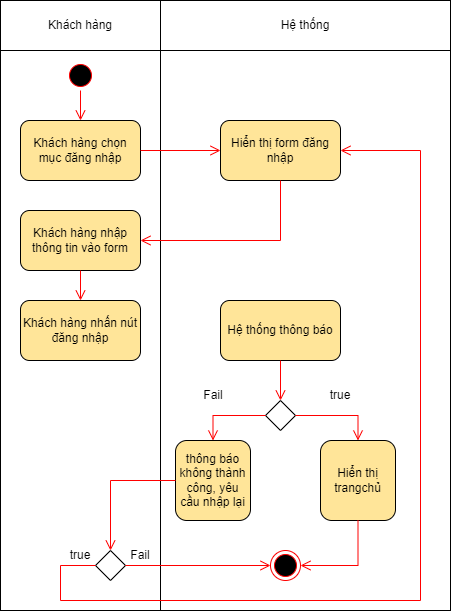

The diagram above was exported from draw.io. Its source (the exported page's mxGraphModel, read from the mxfile embedded in the PNG):
<mxGraphModel dx="880" dy="486" grid="1" gridSize="10" guides="1" tooltips="1" connect="1" arrows="1" fold="1" page="1" pageScale="1" pageWidth="850" pageHeight="1100" math="0" shadow="0">
  <root>
    <mxCell id="0" />
    <mxCell id="1" parent="0" />
    <mxCell id="tVc8uC9SklGkTkhFvou_-1" value="Khách hàng" style="html=1;whiteSpace=wrap;" vertex="1" parent="1">
      <mxGeometry x="140" y="70" width="160" height="50" as="geometry" />
    </mxCell>
    <mxCell id="tVc8uC9SklGkTkhFvou_-2" value="Hệ thống" style="html=1;whiteSpace=wrap;" vertex="1" parent="1">
      <mxGeometry x="300" y="70" width="290" height="50" as="geometry" />
    </mxCell>
    <mxCell id="tVc8uC9SklGkTkhFvou_-3" value="" style="html=1;whiteSpace=wrap;" vertex="1" parent="1">
      <mxGeometry x="140" y="120" width="160" height="560" as="geometry" />
    </mxCell>
    <mxCell id="tVc8uC9SklGkTkhFvou_-4" value="" style="ellipse;html=1;shape=startState;fillColor=#000000;strokeColor=#ff0000;" vertex="1" parent="1">
      <mxGeometry x="205" y="130" width="30" height="30" as="geometry" />
    </mxCell>
    <mxCell id="tVc8uC9SklGkTkhFvou_-5" value="" style="edgeStyle=orthogonalEdgeStyle;html=1;verticalAlign=bottom;endArrow=open;endSize=8;strokeColor=#ff0000;rounded=0;" edge="1" parent="1" source="tVc8uC9SklGkTkhFvou_-4">
      <mxGeometry relative="1" as="geometry">
        <mxPoint x="220" y="190" as="targetPoint" />
      </mxGeometry>
    </mxCell>
    <mxCell id="tVc8uC9SklGkTkhFvou_-6" value="Khách hàng chọn mục đăng nhập" style="rounded=1;whiteSpace=wrap;html=1;fillColor=#FFE599;" vertex="1" parent="1">
      <mxGeometry x="160" y="190" width="120" height="60" as="geometry" />
    </mxCell>
    <mxCell id="tVc8uC9SklGkTkhFvou_-7" value="" style="html=1;whiteSpace=wrap;" vertex="1" parent="1">
      <mxGeometry x="300" y="120" width="290" height="560" as="geometry" />
    </mxCell>
    <mxCell id="tVc8uC9SklGkTkhFvou_-8" value="Hiển thị form đăng nhập" style="rounded=1;whiteSpace=wrap;html=1;fillColor=#FFE599;" vertex="1" parent="1">
      <mxGeometry x="360" y="190" width="120" height="60" as="geometry" />
    </mxCell>
    <mxCell id="tVc8uC9SklGkTkhFvou_-9" value="" style="edgeStyle=orthogonalEdgeStyle;html=1;verticalAlign=bottom;endArrow=open;endSize=8;strokeColor=#ff0000;rounded=0;entryX=0;entryY=0.5;entryDx=0;entryDy=0;exitX=1;exitY=0.5;exitDx=0;exitDy=0;" edge="1" parent="1" source="tVc8uC9SklGkTkhFvou_-6" target="tVc8uC9SklGkTkhFvou_-8">
      <mxGeometry relative="1" as="geometry">
        <mxPoint x="230" y="200" as="targetPoint" />
        <mxPoint x="230" y="170" as="sourcePoint" />
      </mxGeometry>
    </mxCell>
    <mxCell id="tVc8uC9SklGkTkhFvou_-10" value="Khách hàng nhập thông tin vào form" style="rounded=1;whiteSpace=wrap;html=1;fillColor=#FFE599;" vertex="1" parent="1">
      <mxGeometry x="160" y="280" width="120" height="60" as="geometry" />
    </mxCell>
    <mxCell id="tVc8uC9SklGkTkhFvou_-11" value="Khách hàng nhấn nút đăng nhập" style="rounded=1;whiteSpace=wrap;html=1;fillColor=#FFE599;" vertex="1" parent="1">
      <mxGeometry x="160" y="370" width="120" height="60" as="geometry" />
    </mxCell>
    <mxCell id="tVc8uC9SklGkTkhFvou_-12" value="" style="edgeStyle=orthogonalEdgeStyle;html=1;verticalAlign=bottom;endArrow=open;endSize=8;strokeColor=#ff0000;rounded=0;exitX=0.5;exitY=1;exitDx=0;exitDy=0;entryX=1;entryY=0.5;entryDx=0;entryDy=0;" edge="1" parent="1" source="tVc8uC9SklGkTkhFvou_-8" target="tVc8uC9SklGkTkhFvou_-10">
      <mxGeometry relative="1" as="geometry">
        <mxPoint x="230" y="200" as="targetPoint" />
        <mxPoint x="230" y="170" as="sourcePoint" />
      </mxGeometry>
    </mxCell>
    <mxCell id="tVc8uC9SklGkTkhFvou_-13" value="" style="edgeStyle=orthogonalEdgeStyle;html=1;verticalAlign=bottom;endArrow=open;endSize=8;strokeColor=#ff0000;rounded=0;entryX=0.5;entryY=0;entryDx=0;entryDy=0;" edge="1" parent="1" target="tVc8uC9SklGkTkhFvou_-11">
      <mxGeometry relative="1" as="geometry">
        <mxPoint x="240" y="210" as="targetPoint" />
        <mxPoint x="220" y="340" as="sourcePoint" />
      </mxGeometry>
    </mxCell>
    <mxCell id="tVc8uC9SklGkTkhFvou_-14" value="Hệ thống thông báo" style="rounded=1;whiteSpace=wrap;html=1;fillColor=#FFE599;" vertex="1" parent="1">
      <mxGeometry x="360" y="370" width="120" height="60" as="geometry" />
    </mxCell>
    <mxCell id="tVc8uC9SklGkTkhFvou_-15" value="" style="rhombus;whiteSpace=wrap;html=1;" vertex="1" parent="1">
      <mxGeometry x="405" y="470" width="30" height="30" as="geometry" />
    </mxCell>
    <mxCell id="tVc8uC9SklGkTkhFvou_-16" value="" style="edgeStyle=orthogonalEdgeStyle;html=1;verticalAlign=bottom;endArrow=open;endSize=8;strokeColor=#ff0000;rounded=0;entryX=0.5;entryY=0;entryDx=0;entryDy=0;" edge="1" parent="1" target="tVc8uC9SklGkTkhFvou_-15">
      <mxGeometry relative="1" as="geometry">
        <mxPoint x="379.5" y="460" as="targetPoint" />
        <mxPoint x="420" y="430" as="sourcePoint" />
      </mxGeometry>
    </mxCell>
    <mxCell id="tVc8uC9SklGkTkhFvou_-17" value="thông báo không thành công, yêu cầu nhập lại" style="rounded=1;whiteSpace=wrap;html=1;fillColor=#FFE599;" vertex="1" parent="1">
      <mxGeometry x="315" y="510" width="75" height="80" as="geometry" />
    </mxCell>
    <mxCell id="tVc8uC9SklGkTkhFvou_-18" value="Hiển thị trangchủ" style="rounded=1;whiteSpace=wrap;html=1;fillColor=#FFE599;" vertex="1" parent="1">
      <mxGeometry x="460" y="510" width="75" height="80" as="geometry" />
    </mxCell>
    <mxCell id="tVc8uC9SklGkTkhFvou_-19" value="" style="edgeStyle=orthogonalEdgeStyle;html=1;verticalAlign=bottom;endArrow=open;endSize=8;strokeColor=#ff0000;rounded=0;entryX=0.5;entryY=0;entryDx=0;entryDy=0;exitX=0;exitY=0.5;exitDx=0;exitDy=0;" edge="1" parent="1" source="tVc8uC9SklGkTkhFvou_-15" target="tVc8uC9SklGkTkhFvou_-17">
      <mxGeometry relative="1" as="geometry">
        <mxPoint x="430" y="480" as="targetPoint" />
        <mxPoint x="430" y="440" as="sourcePoint" />
      </mxGeometry>
    </mxCell>
    <mxCell id="tVc8uC9SklGkTkhFvou_-20" value="" style="edgeStyle=orthogonalEdgeStyle;html=1;verticalAlign=bottom;endArrow=open;endSize=8;strokeColor=#ff0000;rounded=0;entryX=0.5;entryY=0;entryDx=0;entryDy=0;exitX=1;exitY=0.5;exitDx=0;exitDy=0;" edge="1" parent="1" source="tVc8uC9SklGkTkhFvou_-15" target="tVc8uC9SklGkTkhFvou_-18">
      <mxGeometry relative="1" as="geometry">
        <mxPoint x="363" y="520" as="targetPoint" />
        <mxPoint x="415" y="495" as="sourcePoint" />
      </mxGeometry>
    </mxCell>
    <mxCell id="tVc8uC9SklGkTkhFvou_-21" value="Fail" style="text;html=1;strokeColor=none;fillColor=none;align=center;verticalAlign=middle;whiteSpace=wrap;rounded=0;" vertex="1" parent="1">
      <mxGeometry x="322.5" y="450" width="60" height="30" as="geometry" />
    </mxCell>
    <mxCell id="tVc8uC9SklGkTkhFvou_-22" value="true" style="text;html=1;strokeColor=none;fillColor=none;align=center;verticalAlign=middle;whiteSpace=wrap;rounded=0;" vertex="1" parent="1">
      <mxGeometry x="450" y="450" width="60" height="30" as="geometry" />
    </mxCell>
    <mxCell id="tVc8uC9SklGkTkhFvou_-23" value="" style="ellipse;html=1;shape=endState;fillColor=#000000;strokeColor=#ff0000;" vertex="1" parent="1">
      <mxGeometry x="410" y="620" width="30" height="30" as="geometry" />
    </mxCell>
    <mxCell id="tVc8uC9SklGkTkhFvou_-24" value="" style="edgeStyle=orthogonalEdgeStyle;html=1;verticalAlign=bottom;endArrow=open;endSize=8;strokeColor=#ff0000;rounded=0;entryX=1;entryY=0.5;entryDx=0;entryDy=0;exitX=0.5;exitY=1;exitDx=0;exitDy=0;" edge="1" parent="1" source="tVc8uC9SklGkTkhFvou_-18" target="tVc8uC9SklGkTkhFvou_-23">
      <mxGeometry relative="1" as="geometry">
        <mxPoint x="508" y="520" as="targetPoint" />
        <mxPoint x="445" y="495" as="sourcePoint" />
      </mxGeometry>
    </mxCell>
    <mxCell id="tVc8uC9SklGkTkhFvou_-25" value="" style="rhombus;whiteSpace=wrap;html=1;" vertex="1" parent="1">
      <mxGeometry x="235" y="620" width="30" height="30" as="geometry" />
    </mxCell>
    <mxCell id="tVc8uC9SklGkTkhFvou_-26" value="" style="edgeStyle=orthogonalEdgeStyle;html=1;verticalAlign=bottom;endArrow=open;endSize=8;strokeColor=#ff0000;rounded=0;entryX=0.5;entryY=0;entryDx=0;entryDy=0;exitX=0;exitY=0.5;exitDx=0;exitDy=0;" edge="1" parent="1" source="tVc8uC9SklGkTkhFvou_-17" target="tVc8uC9SklGkTkhFvou_-25">
      <mxGeometry relative="1" as="geometry">
        <mxPoint x="177" y="600" as="targetPoint" />
        <mxPoint x="217.5" y="570" as="sourcePoint" />
      </mxGeometry>
    </mxCell>
    <mxCell id="tVc8uC9SklGkTkhFvou_-27" value="" style="edgeStyle=orthogonalEdgeStyle;html=1;verticalAlign=bottom;endArrow=open;endSize=8;strokeColor=#ff0000;rounded=0;exitX=0;exitY=0.5;exitDx=0;exitDy=0;entryX=1;entryY=0.5;entryDx=0;entryDy=0;" edge="1" parent="1" source="tVc8uC9SklGkTkhFvou_-25" target="tVc8uC9SklGkTkhFvou_-8">
      <mxGeometry relative="1" as="geometry">
        <mxPoint x="150.5" y="650" as="targetPoint" />
        <mxPoint x="227.5" y="580" as="sourcePoint" />
        <Array as="points">
          <mxPoint x="200" y="635" />
          <mxPoint x="200" y="670" />
          <mxPoint x="560" y="670" />
          <mxPoint x="560" y="220" />
        </Array>
      </mxGeometry>
    </mxCell>
    <mxCell id="tVc8uC9SklGkTkhFvou_-28" value="" style="edgeStyle=orthogonalEdgeStyle;html=1;verticalAlign=bottom;endArrow=open;endSize=8;strokeColor=#ff0000;rounded=0;entryX=0;entryY=0.5;entryDx=0;entryDy=0;exitX=1;exitY=0.5;exitDx=0;exitDy=0;" edge="1" parent="1" source="tVc8uC9SklGkTkhFvou_-25" target="tVc8uC9SklGkTkhFvou_-23">
      <mxGeometry relative="1" as="geometry">
        <mxPoint x="295.5" y="650" as="targetPoint" />
        <mxPoint x="212.5" y="635" as="sourcePoint" />
      </mxGeometry>
    </mxCell>
    <mxCell id="tVc8uC9SklGkTkhFvou_-29" value="Fail" style="text;html=1;strokeColor=none;fillColor=none;align=center;verticalAlign=middle;whiteSpace=wrap;rounded=0;" vertex="1" parent="1">
      <mxGeometry x="250" y="610" width="60" height="30" as="geometry" />
    </mxCell>
    <mxCell id="tVc8uC9SklGkTkhFvou_-30" value="true" style="text;html=1;strokeColor=none;fillColor=none;align=center;verticalAlign=middle;whiteSpace=wrap;rounded=0;" vertex="1" parent="1">
      <mxGeometry x="190" y="610" width="60" height="30" as="geometry" />
    </mxCell>
  </root>
</mxGraphModel>